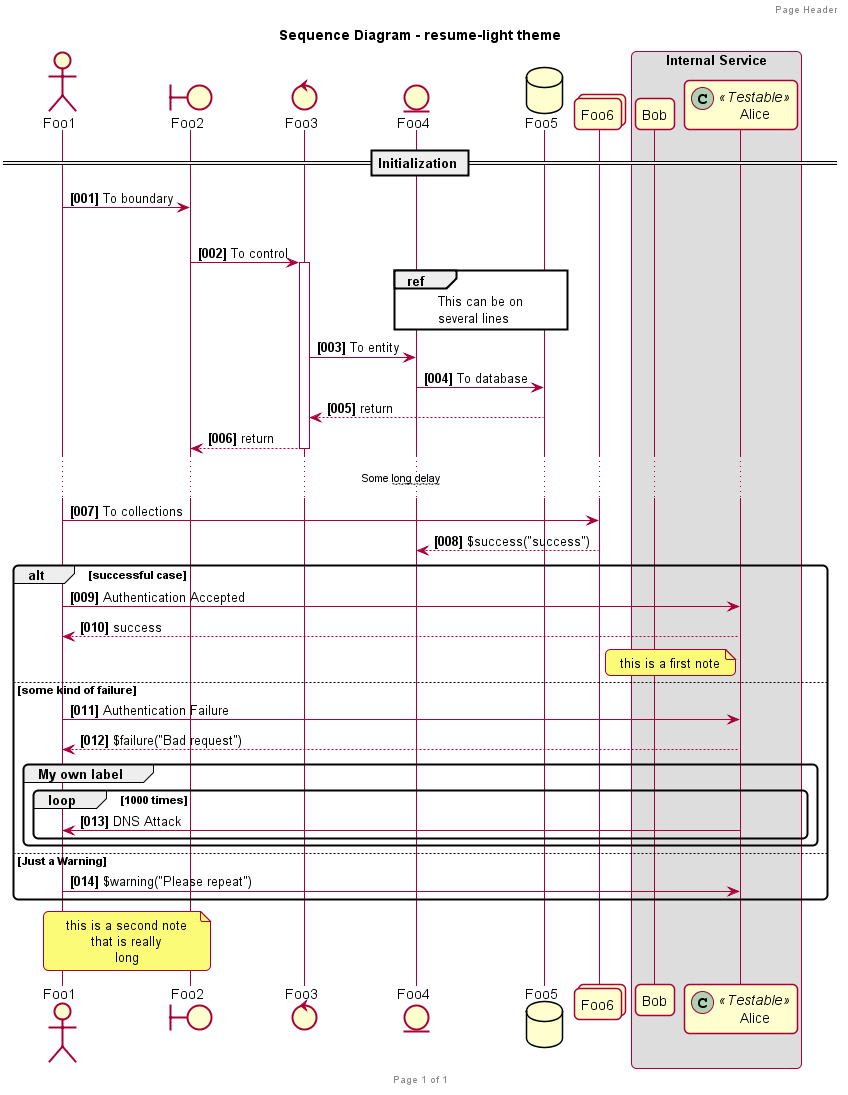

The diagram above was rendered by PlantUML. Its source (embedded in the PNG):
@startuml



skinparam backgroundColor transparent


skinparam  {
    skinparam defaultFontName   "Verdana"
    skinparam defaultFontSize   12
    defaultTextAlignment        center
    shadowing                   false
    RoundCorner                 10
    TitleFontSize               18
}
<style>
    wbsDiagram {
        LineColor #f0f0f0
        BorderThickness 3
        BackgroundColor #f9f9f9
        FontColor #6a9fb5
        :depth(0) {
            fontSize 16
            fontStyle bold
        }
        :depth(1) {
            fontSize 14
            padding 5
            fontStyle bold
        }
        :depth(2) {
            fontSize 12
            padding 3
        }
        :depth(3) {
            fontSize 10
            padding 2
        }

    }
</style>

title Sequence Diagram - resume-light theme


autonumber "<b>[000]"

header Page Header
footer Page %page% of %lastpage%

actor Foo1
boundary Foo2
control Foo3
entity Foo4
database Foo5
collections Foo6
participant Bob
participant Alice << (C,#ADD1B2) Testable >>

box "Internal Service"
	participant Bob
	participant Alice
end box

== Initialization ==
Foo1 -> Foo2 : To boundary
|||
Foo2 -> Foo3 ++: To control
ref over Foo4, Foo5
  This can be on
  several lines
end ref
Foo3 -> Foo4 : To entity

Foo4 -> Foo5 : To database
Foo5 --> Foo3 -- : return
Foo3 --> Foo2 --: return
... Some ~~long delay~~ ...
Foo1 -> Foo6 : To collections
Foo6 --> Foo4: $success("success")


alt successful case

Foo1 -> Alice: Authentication Accepted
Alice --> Foo1: success

note left of Alice: this is a first note

else some kind of failure

	Foo1 -> Alice: Authentication Failure
    Alice --> Foo1: $failure("Bad request")
	group My own label
	    loop 1000 times
	        Alice -> Foo1: DNS Attack
	    end
	end
	
else Just a Warning

   Foo1 -> Alice: $warning("Please repeat")
   
end

note over Foo1, Foo2
this is a second note
that is really
long
end note

@enduml